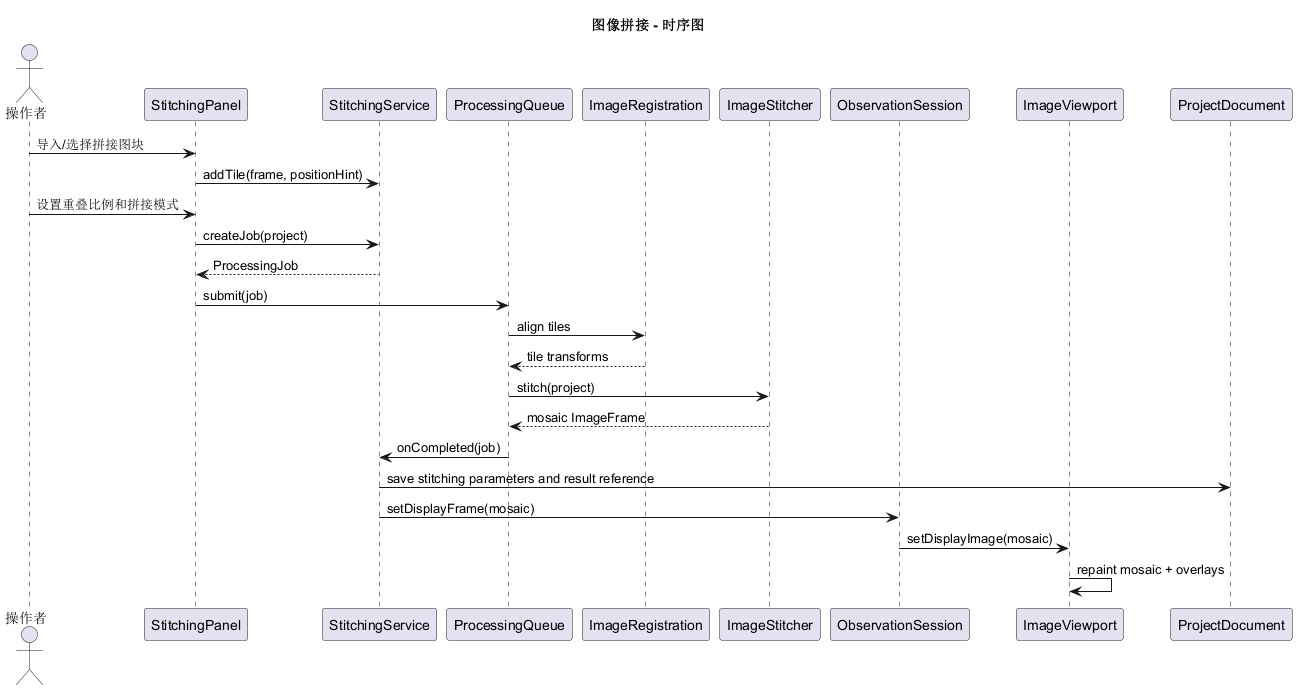

The diagram above was rendered by PlantUML. Its source (embedded in the PNG):
@startuml
title 图像拼接 - 时序图

actor "操作者" as User
participant "StitchingPanel" as Panel
participant "StitchingService" as Service
participant "ProcessingQueue" as Queue
participant "ImageRegistration" as Registration
participant "ImageStitcher" as Stitcher
participant "ObservationSession" as Session
participant "ImageViewport" as View
participant "ProjectDocument" as Project

User -> Panel: 导入/选择拼接图块
Panel -> Service: addTile(frame, positionHint)
User -> Panel: 设置重叠比例和拼接模式
Panel -> Service: createJob(project)
Service --> Panel: ProcessingJob
Panel -> Queue: submit(job)
Queue -> Registration: align tiles
Registration --> Queue: tile transforms
Queue -> Stitcher: stitch(project)
Stitcher --> Queue: mosaic ImageFrame
Queue -> Service: onCompleted(job)
Service -> Project: save stitching parameters and result reference
Service -> Session: setDisplayFrame(mosaic)
Session -> View: setDisplayImage(mosaic)
View -> View: repaint mosaic + overlays

@enduml